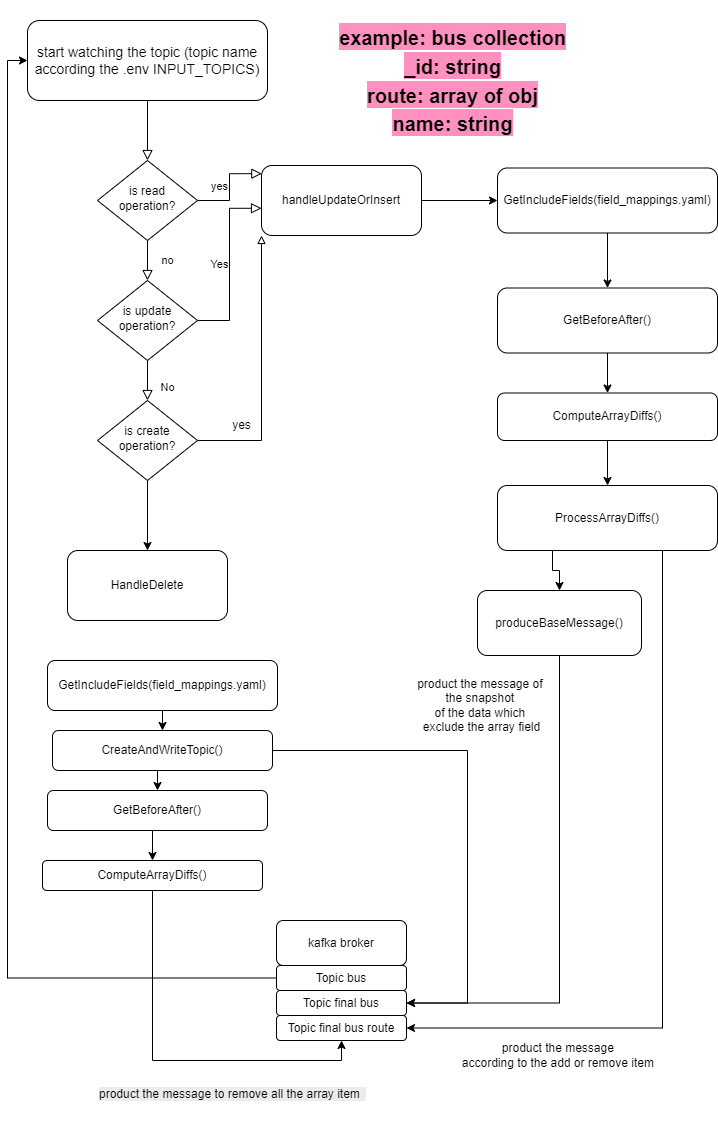

The diagram above was exported from draw.io. Its source (the exported page's mxGraphModel, read from the mxfile embedded in the PNG):
<mxGraphModel dx="1554" dy="858" grid="1" gridSize="10" guides="1" tooltips="1" connect="1" arrows="1" fold="1" page="1" pageScale="1" pageWidth="827" pageHeight="1169" math="0" shadow="0">
  <root>
    <mxCell id="WIyWlLk6GJQsqaUBKTNV-0" />
    <mxCell id="WIyWlLk6GJQsqaUBKTNV-1" parent="WIyWlLk6GJQsqaUBKTNV-0" />
    <mxCell id="WIyWlLk6GJQsqaUBKTNV-2" value="" style="rounded=0;html=1;jettySize=auto;orthogonalLoop=1;fontSize=11;endArrow=block;endFill=0;endSize=8;strokeWidth=1;shadow=0;labelBackgroundColor=none;edgeStyle=orthogonalEdgeStyle;" parent="WIyWlLk6GJQsqaUBKTNV-1" source="WIyWlLk6GJQsqaUBKTNV-3" target="WIyWlLk6GJQsqaUBKTNV-6" edge="1">
      <mxGeometry relative="1" as="geometry" />
    </mxCell>
    <mxCell id="WIyWlLk6GJQsqaUBKTNV-3" value="&lt;font style=&quot;font-size: 14px;&quot;&gt;start watching the topic (topic name according the .env INPUT_TOPICS)&lt;/font&gt;" style="rounded=1;whiteSpace=wrap;html=1;fontSize=12;glass=0;strokeWidth=1;shadow=0;" parent="WIyWlLk6GJQsqaUBKTNV-1" vertex="1">
      <mxGeometry x="100" y="30" width="240" height="80" as="geometry" />
    </mxCell>
    <mxCell id="WIyWlLk6GJQsqaUBKTNV-4" value="no" style="rounded=0;html=1;jettySize=auto;orthogonalLoop=1;fontSize=11;endArrow=block;endFill=0;endSize=8;strokeWidth=1;shadow=0;labelBackgroundColor=none;edgeStyle=orthogonalEdgeStyle;" parent="WIyWlLk6GJQsqaUBKTNV-1" source="WIyWlLk6GJQsqaUBKTNV-6" target="WIyWlLk6GJQsqaUBKTNV-10" edge="1">
      <mxGeometry y="20" relative="1" as="geometry">
        <mxPoint as="offset" />
      </mxGeometry>
    </mxCell>
    <mxCell id="WIyWlLk6GJQsqaUBKTNV-5" value="yes" style="edgeStyle=orthogonalEdgeStyle;rounded=0;html=1;jettySize=auto;orthogonalLoop=1;fontSize=11;endArrow=block;endFill=0;endSize=8;strokeWidth=1;shadow=0;labelBackgroundColor=none;entryX=0.002;entryY=0.117;entryDx=0;entryDy=0;entryPerimeter=0;" parent="WIyWlLk6GJQsqaUBKTNV-1" source="WIyWlLk6GJQsqaUBKTNV-6" target="WIyWlLk6GJQsqaUBKTNV-7" edge="1">
      <mxGeometry y="10" relative="1" as="geometry">
        <mxPoint as="offset" />
      </mxGeometry>
    </mxCell>
    <mxCell id="WIyWlLk6GJQsqaUBKTNV-6" value="is read operation?" style="rhombus;whiteSpace=wrap;html=1;shadow=0;fontFamily=Helvetica;fontSize=12;align=center;strokeWidth=1;spacing=6;spacingTop=-4;" parent="WIyWlLk6GJQsqaUBKTNV-1" vertex="1">
      <mxGeometry x="170" y="170" width="100" height="80" as="geometry" />
    </mxCell>
    <mxCell id="oEHJE7tFaaq5gKveZbnd-7" style="edgeStyle=orthogonalEdgeStyle;rounded=0;orthogonalLoop=1;jettySize=auto;html=1;exitX=1;exitY=0.5;exitDx=0;exitDy=0;entryX=0;entryY=0.5;entryDx=0;entryDy=0;" edge="1" parent="WIyWlLk6GJQsqaUBKTNV-1" source="WIyWlLk6GJQsqaUBKTNV-7" target="oEHJE7tFaaq5gKveZbnd-6">
      <mxGeometry relative="1" as="geometry" />
    </mxCell>
    <mxCell id="WIyWlLk6GJQsqaUBKTNV-7" value="handleUpdateOrInsert" style="rounded=1;whiteSpace=wrap;html=1;fontSize=12;glass=0;strokeWidth=1;shadow=0;" parent="WIyWlLk6GJQsqaUBKTNV-1" vertex="1">
      <mxGeometry x="334" y="175" width="160" height="70" as="geometry" />
    </mxCell>
    <mxCell id="WIyWlLk6GJQsqaUBKTNV-8" value="No" style="rounded=0;html=1;jettySize=auto;orthogonalLoop=1;fontSize=11;endArrow=block;endFill=0;endSize=8;strokeWidth=1;shadow=0;labelBackgroundColor=none;edgeStyle=orthogonalEdgeStyle;entryX=0.5;entryY=0;entryDx=0;entryDy=0;" parent="WIyWlLk6GJQsqaUBKTNV-1" source="WIyWlLk6GJQsqaUBKTNV-10" target="oEHJE7tFaaq5gKveZbnd-0" edge="1">
      <mxGeometry x="0.3333" y="20" relative="1" as="geometry">
        <mxPoint as="offset" />
        <mxPoint x="220" y="430" as="targetPoint" />
      </mxGeometry>
    </mxCell>
    <mxCell id="WIyWlLk6GJQsqaUBKTNV-9" value="Yes" style="edgeStyle=orthogonalEdgeStyle;rounded=0;html=1;jettySize=auto;orthogonalLoop=1;fontSize=11;endArrow=block;endFill=0;endSize=8;strokeWidth=1;shadow=0;labelBackgroundColor=none;entryX=0;entryY=0.611;entryDx=0;entryDy=0;entryPerimeter=0;" parent="WIyWlLk6GJQsqaUBKTNV-1" source="WIyWlLk6GJQsqaUBKTNV-10" target="WIyWlLk6GJQsqaUBKTNV-7" edge="1">
      <mxGeometry y="10" relative="1" as="geometry">
        <mxPoint as="offset" />
        <mxPoint x="320" y="330" as="targetPoint" />
      </mxGeometry>
    </mxCell>
    <mxCell id="WIyWlLk6GJQsqaUBKTNV-10" value="is update operation?" style="rhombus;whiteSpace=wrap;html=1;shadow=0;fontFamily=Helvetica;fontSize=12;align=center;strokeWidth=1;spacing=6;spacingTop=-4;" parent="WIyWlLk6GJQsqaUBKTNV-1" vertex="1">
      <mxGeometry x="170" y="290" width="100" height="80" as="geometry" />
    </mxCell>
    <mxCell id="oEHJE7tFaaq5gKveZbnd-1" style="edgeStyle=orthogonalEdgeStyle;rounded=0;orthogonalLoop=1;jettySize=auto;html=1;exitX=1;exitY=0.5;exitDx=0;exitDy=0;entryX=0;entryY=1;entryDx=0;entryDy=0;endArrow=block;endFill=0;" edge="1" parent="WIyWlLk6GJQsqaUBKTNV-1" source="oEHJE7tFaaq5gKveZbnd-0" target="WIyWlLk6GJQsqaUBKTNV-7">
      <mxGeometry relative="1" as="geometry" />
    </mxCell>
    <mxCell id="oEHJE7tFaaq5gKveZbnd-3" style="edgeStyle=orthogonalEdgeStyle;rounded=0;orthogonalLoop=1;jettySize=auto;html=1;exitX=0.5;exitY=1;exitDx=0;exitDy=0;" edge="1" parent="WIyWlLk6GJQsqaUBKTNV-1" source="oEHJE7tFaaq5gKveZbnd-0" target="oEHJE7tFaaq5gKveZbnd-2">
      <mxGeometry relative="1" as="geometry" />
    </mxCell>
    <mxCell id="oEHJE7tFaaq5gKveZbnd-0" value="is create operation?" style="rhombus;whiteSpace=wrap;html=1;shadow=0;fontFamily=Helvetica;fontSize=12;align=center;strokeWidth=1;spacing=6;spacingTop=-4;" vertex="1" parent="WIyWlLk6GJQsqaUBKTNV-1">
      <mxGeometry x="170" y="410" width="100" height="80" as="geometry" />
    </mxCell>
    <mxCell id="oEHJE7tFaaq5gKveZbnd-2" value="HandleDelete" style="rounded=1;whiteSpace=wrap;html=1;fontSize=12;glass=0;strokeWidth=1;shadow=0;" vertex="1" parent="WIyWlLk6GJQsqaUBKTNV-1">
      <mxGeometry x="140" y="560" width="160" height="70" as="geometry" />
    </mxCell>
    <mxCell id="oEHJE7tFaaq5gKveZbnd-5" value="yes" style="text;html=1;align=center;verticalAlign=middle;resizable=0;points=[];autosize=1;strokeColor=none;fillColor=none;" vertex="1" parent="WIyWlLk6GJQsqaUBKTNV-1">
      <mxGeometry x="294" y="420" width="40" height="30" as="geometry" />
    </mxCell>
    <mxCell id="oEHJE7tFaaq5gKveZbnd-9" style="edgeStyle=orthogonalEdgeStyle;rounded=0;orthogonalLoop=1;jettySize=auto;html=1;exitX=0.5;exitY=1;exitDx=0;exitDy=0;" edge="1" parent="WIyWlLk6GJQsqaUBKTNV-1" source="oEHJE7tFaaq5gKveZbnd-6" target="oEHJE7tFaaq5gKveZbnd-8">
      <mxGeometry relative="1" as="geometry" />
    </mxCell>
    <mxCell id="oEHJE7tFaaq5gKveZbnd-6" value="GetIncludeFields(field_mappings.yaml)" style="rounded=1;whiteSpace=wrap;html=1;fontSize=12;glass=0;strokeWidth=1;shadow=0;" vertex="1" parent="WIyWlLk6GJQsqaUBKTNV-1">
      <mxGeometry x="570" y="177.5" width="220" height="65" as="geometry" />
    </mxCell>
    <mxCell id="oEHJE7tFaaq5gKveZbnd-11" style="edgeStyle=orthogonalEdgeStyle;rounded=0;orthogonalLoop=1;jettySize=auto;html=1;exitX=0.5;exitY=1;exitDx=0;exitDy=0;entryX=0.5;entryY=0;entryDx=0;entryDy=0;" edge="1" parent="WIyWlLk6GJQsqaUBKTNV-1" source="oEHJE7tFaaq5gKveZbnd-8" target="oEHJE7tFaaq5gKveZbnd-10">
      <mxGeometry relative="1" as="geometry" />
    </mxCell>
    <mxCell id="oEHJE7tFaaq5gKveZbnd-8" value="GetBeforeAfter()" style="rounded=1;whiteSpace=wrap;html=1;fontSize=12;glass=0;strokeWidth=1;shadow=0;" vertex="1" parent="WIyWlLk6GJQsqaUBKTNV-1">
      <mxGeometry x="570" y="297.5" width="220" height="65" as="geometry" />
    </mxCell>
    <mxCell id="oEHJE7tFaaq5gKveZbnd-14" style="edgeStyle=orthogonalEdgeStyle;rounded=0;orthogonalLoop=1;jettySize=auto;html=1;exitX=0.5;exitY=1;exitDx=0;exitDy=0;entryX=0.5;entryY=0;entryDx=0;entryDy=0;" edge="1" parent="WIyWlLk6GJQsqaUBKTNV-1" source="oEHJE7tFaaq5gKveZbnd-10" target="oEHJE7tFaaq5gKveZbnd-12">
      <mxGeometry relative="1" as="geometry" />
    </mxCell>
    <mxCell id="oEHJE7tFaaq5gKveZbnd-10" value="ComputeArrayDiffs()" style="rounded=1;whiteSpace=wrap;html=1;fontSize=12;glass=0;strokeWidth=1;shadow=0;" vertex="1" parent="WIyWlLk6GJQsqaUBKTNV-1">
      <mxGeometry x="570" y="402.5" width="220" height="47.5" as="geometry" />
    </mxCell>
    <mxCell id="oEHJE7tFaaq5gKveZbnd-20" style="edgeStyle=orthogonalEdgeStyle;rounded=0;orthogonalLoop=1;jettySize=auto;html=1;exitX=0.75;exitY=1;exitDx=0;exitDy=0;entryX=1;entryY=0.5;entryDx=0;entryDy=0;" edge="1" parent="WIyWlLk6GJQsqaUBKTNV-1" source="oEHJE7tFaaq5gKveZbnd-12" target="oEHJE7tFaaq5gKveZbnd-22">
      <mxGeometry relative="1" as="geometry" />
    </mxCell>
    <mxCell id="oEHJE7tFaaq5gKveZbnd-26" style="edgeStyle=orthogonalEdgeStyle;rounded=0;orthogonalLoop=1;jettySize=auto;html=1;exitX=0.25;exitY=1;exitDx=0;exitDy=0;entryX=0.5;entryY=0;entryDx=0;entryDy=0;" edge="1" parent="WIyWlLk6GJQsqaUBKTNV-1" source="oEHJE7tFaaq5gKveZbnd-12" target="oEHJE7tFaaq5gKveZbnd-24">
      <mxGeometry relative="1" as="geometry" />
    </mxCell>
    <mxCell id="oEHJE7tFaaq5gKveZbnd-12" value="ProcessArrayDiffs()" style="rounded=1;whiteSpace=wrap;html=1;fontSize=12;glass=0;strokeWidth=1;shadow=0;" vertex="1" parent="WIyWlLk6GJQsqaUBKTNV-1">
      <mxGeometry x="570" y="495" width="220" height="65" as="geometry" />
    </mxCell>
    <mxCell id="oEHJE7tFaaq5gKveZbnd-13" value="kafka broker" style="rounded=1;whiteSpace=wrap;html=1;fontSize=12;glass=0;strokeWidth=1;shadow=0;" vertex="1" parent="WIyWlLk6GJQsqaUBKTNV-1">
      <mxGeometry x="349" y="930" width="130" height="45" as="geometry" />
    </mxCell>
    <mxCell id="oEHJE7tFaaq5gKveZbnd-19" style="edgeStyle=orthogonalEdgeStyle;rounded=0;orthogonalLoop=1;jettySize=auto;html=1;exitX=0;exitY=0.5;exitDx=0;exitDy=0;entryX=0;entryY=0.5;entryDx=0;entryDy=0;" edge="1" parent="WIyWlLk6GJQsqaUBKTNV-1" source="oEHJE7tFaaq5gKveZbnd-15" target="WIyWlLk6GJQsqaUBKTNV-3">
      <mxGeometry relative="1" as="geometry" />
    </mxCell>
    <mxCell id="oEHJE7tFaaq5gKveZbnd-15" value="Topic bus" style="rounded=1;whiteSpace=wrap;html=1;fontSize=12;glass=0;strokeWidth=1;shadow=0;" vertex="1" parent="WIyWlLk6GJQsqaUBKTNV-1">
      <mxGeometry x="349" y="975" width="130" height="25" as="geometry" />
    </mxCell>
    <mxCell id="oEHJE7tFaaq5gKveZbnd-16" value="Topic final bus" style="rounded=1;whiteSpace=wrap;html=1;fontSize=12;glass=0;strokeWidth=1;shadow=0;" vertex="1" parent="WIyWlLk6GJQsqaUBKTNV-1">
      <mxGeometry x="349" y="1000" width="130" height="25" as="geometry" />
    </mxCell>
    <mxCell id="oEHJE7tFaaq5gKveZbnd-21" value="product the message&amp;nbsp;&lt;div&gt;according to the add or remove item&amp;nbsp;&lt;/div&gt;" style="text;html=1;align=center;verticalAlign=middle;resizable=0;points=[];autosize=1;strokeColor=none;fillColor=none;" vertex="1" parent="WIyWlLk6GJQsqaUBKTNV-1">
      <mxGeometry x="522" y="1045" width="220" height="40" as="geometry" />
    </mxCell>
    <mxCell id="oEHJE7tFaaq5gKveZbnd-22" value="Topic final bus route" style="rounded=1;whiteSpace=wrap;html=1;fontSize=12;glass=0;strokeWidth=1;shadow=0;" vertex="1" parent="WIyWlLk6GJQsqaUBKTNV-1">
      <mxGeometry x="349" y="1025" width="130" height="25" as="geometry" />
    </mxCell>
    <mxCell id="oEHJE7tFaaq5gKveZbnd-23" value="&lt;h1&gt;&lt;span style=&quot;background-color: rgb(255, 144, 191);&quot;&gt;&lt;font style=&quot;font-size: 20px;&quot;&gt;example: bus collection&lt;br&gt;&lt;/font&gt;&lt;font style=&quot;font-size: 20px;&quot;&gt;_id: string&lt;br&gt;&lt;/font&gt;&lt;font style=&quot;font-size: 20px;&quot;&gt;route: array of obj&lt;br&gt;&lt;/font&gt;&lt;font style=&quot;font-size: 20px;&quot;&gt;name: string&lt;/font&gt;&lt;/span&gt;&lt;/h1&gt;" style="text;html=1;align=center;verticalAlign=middle;resizable=0;points=[];autosize=1;strokeColor=none;fillColor=none;" vertex="1" parent="WIyWlLk6GJQsqaUBKTNV-1">
      <mxGeometry x="400" y="10" width="250" height="160" as="geometry" />
    </mxCell>
    <mxCell id="oEHJE7tFaaq5gKveZbnd-25" style="edgeStyle=orthogonalEdgeStyle;rounded=0;orthogonalLoop=1;jettySize=auto;html=1;exitX=0.5;exitY=1;exitDx=0;exitDy=0;entryX=1;entryY=0.5;entryDx=0;entryDy=0;" edge="1" parent="WIyWlLk6GJQsqaUBKTNV-1" source="oEHJE7tFaaq5gKveZbnd-24" target="oEHJE7tFaaq5gKveZbnd-16">
      <mxGeometry relative="1" as="geometry" />
    </mxCell>
    <mxCell id="oEHJE7tFaaq5gKveZbnd-24" value="produceBaseMessage()" style="rounded=1;whiteSpace=wrap;html=1;fontSize=12;glass=0;strokeWidth=1;shadow=0;" vertex="1" parent="WIyWlLk6GJQsqaUBKTNV-1">
      <mxGeometry x="550" y="600" width="164" height="65" as="geometry" />
    </mxCell>
    <mxCell id="oEHJE7tFaaq5gKveZbnd-27" value="product the message of&amp;nbsp;&lt;div&gt;the snapshot&amp;nbsp;&lt;div&gt;of the data which&amp;nbsp;&lt;/div&gt;&lt;div&gt;exclude the array field&lt;/div&gt;&lt;/div&gt;" style="text;html=1;align=center;verticalAlign=middle;resizable=0;points=[];autosize=1;strokeColor=none;fillColor=none;" vertex="1" parent="WIyWlLk6GJQsqaUBKTNV-1">
      <mxGeometry x="479" y="680" width="150" height="70" as="geometry" />
    </mxCell>
    <mxCell id="oEHJE7tFaaq5gKveZbnd-44" style="edgeStyle=orthogonalEdgeStyle;rounded=0;orthogonalLoop=1;jettySize=auto;html=1;exitX=0.5;exitY=1;exitDx=0;exitDy=0;entryX=0.5;entryY=0;entryDx=0;entryDy=0;" edge="1" parent="WIyWlLk6GJQsqaUBKTNV-1" source="oEHJE7tFaaq5gKveZbnd-39" target="oEHJE7tFaaq5gKveZbnd-42">
      <mxGeometry relative="1" as="geometry" />
    </mxCell>
    <mxCell id="oEHJE7tFaaq5gKveZbnd-39" value="GetIncludeFields(field_mappings.yaml)" style="rounded=1;whiteSpace=wrap;html=1;fontSize=12;glass=0;strokeWidth=1;shadow=0;" vertex="1" parent="WIyWlLk6GJQsqaUBKTNV-1">
      <mxGeometry x="120" y="670" width="230" height="50" as="geometry" />
    </mxCell>
    <mxCell id="oEHJE7tFaaq5gKveZbnd-47" style="edgeStyle=orthogonalEdgeStyle;rounded=0;orthogonalLoop=1;jettySize=auto;html=1;exitX=0.5;exitY=1;exitDx=0;exitDy=0;entryX=0.5;entryY=0;entryDx=0;entryDy=0;" edge="1" parent="WIyWlLk6GJQsqaUBKTNV-1" source="oEHJE7tFaaq5gKveZbnd-40" target="oEHJE7tFaaq5gKveZbnd-41">
      <mxGeometry relative="1" as="geometry" />
    </mxCell>
    <mxCell id="oEHJE7tFaaq5gKveZbnd-40" value="GetBeforeAfter()" style="rounded=1;whiteSpace=wrap;html=1;fontSize=12;glass=0;strokeWidth=1;shadow=0;" vertex="1" parent="WIyWlLk6GJQsqaUBKTNV-1">
      <mxGeometry x="120" y="800" width="220" height="40" as="geometry" />
    </mxCell>
    <mxCell id="oEHJE7tFaaq5gKveZbnd-48" style="edgeStyle=orthogonalEdgeStyle;rounded=0;orthogonalLoop=1;jettySize=auto;html=1;exitX=0.5;exitY=1;exitDx=0;exitDy=0;entryX=0.5;entryY=1;entryDx=0;entryDy=0;" edge="1" parent="WIyWlLk6GJQsqaUBKTNV-1" source="oEHJE7tFaaq5gKveZbnd-41" target="oEHJE7tFaaq5gKveZbnd-22">
      <mxGeometry relative="1" as="geometry" />
    </mxCell>
    <mxCell id="oEHJE7tFaaq5gKveZbnd-41" value="ComputeArrayDiffs()" style="rounded=1;whiteSpace=wrap;html=1;fontSize=12;glass=0;strokeWidth=1;shadow=0;" vertex="1" parent="WIyWlLk6GJQsqaUBKTNV-1">
      <mxGeometry x="115" y="870" width="220" height="30" as="geometry" />
    </mxCell>
    <mxCell id="oEHJE7tFaaq5gKveZbnd-43" style="edgeStyle=orthogonalEdgeStyle;rounded=0;orthogonalLoop=1;jettySize=auto;html=1;exitX=1;exitY=0.5;exitDx=0;exitDy=0;entryX=1;entryY=0.5;entryDx=0;entryDy=0;" edge="1" parent="WIyWlLk6GJQsqaUBKTNV-1" source="oEHJE7tFaaq5gKveZbnd-42" target="oEHJE7tFaaq5gKveZbnd-16">
      <mxGeometry relative="1" as="geometry">
        <Array as="points">
          <mxPoint x="540" y="760" />
          <mxPoint x="540" y="1013" />
        </Array>
      </mxGeometry>
    </mxCell>
    <mxCell id="oEHJE7tFaaq5gKveZbnd-46" style="edgeStyle=orthogonalEdgeStyle;rounded=0;orthogonalLoop=1;jettySize=auto;html=1;exitX=0.5;exitY=1;exitDx=0;exitDy=0;entryX=0.5;entryY=0;entryDx=0;entryDy=0;" edge="1" parent="WIyWlLk6GJQsqaUBKTNV-1" source="oEHJE7tFaaq5gKveZbnd-42" target="oEHJE7tFaaq5gKveZbnd-40">
      <mxGeometry relative="1" as="geometry" />
    </mxCell>
    <mxCell id="oEHJE7tFaaq5gKveZbnd-42" value="CreateAndWriteTopic()" style="rounded=1;whiteSpace=wrap;html=1;fontSize=12;glass=0;strokeWidth=1;shadow=0;" vertex="1" parent="WIyWlLk6GJQsqaUBKTNV-1">
      <mxGeometry x="125" y="740" width="220" height="40" as="geometry" />
    </mxCell>
    <mxCell id="oEHJE7tFaaq5gKveZbnd-49" value="&lt;span style=&quot;color: rgb(0, 0, 0); font-family: Helvetica; font-size: 12px; font-style: normal; font-variant-ligatures: normal; font-variant-caps: normal; font-weight: 400; letter-spacing: normal; orphans: 2; text-align: center; text-indent: 0px; text-transform: none; widows: 2; word-spacing: 0px; -webkit-text-stroke-width: 0px; white-space: nowrap; background-color: rgb(236, 236, 236); text-decoration-thickness: initial; text-decoration-style: initial; text-decoration-color: initial; float: none; display: inline !important;&quot;&gt;product the message to&lt;/span&gt;&lt;span style=&quot;background-color: light-dark(rgb(236, 236, 236), rgb(34, 34, 34)); color: light-dark(rgb(0, 0, 0), rgb(237, 237, 237)); text-align: center; text-wrap-mode: nowrap;&quot;&gt;&amp;nbsp;remove all the array item&amp;nbsp;&amp;nbsp;&lt;/span&gt;" style="text;whiteSpace=wrap;html=1;" vertex="1" parent="WIyWlLk6GJQsqaUBKTNV-1">
      <mxGeometry x="170" y="1090" width="230" height="50" as="geometry" />
    </mxCell>
  </root>
</mxGraphModel>